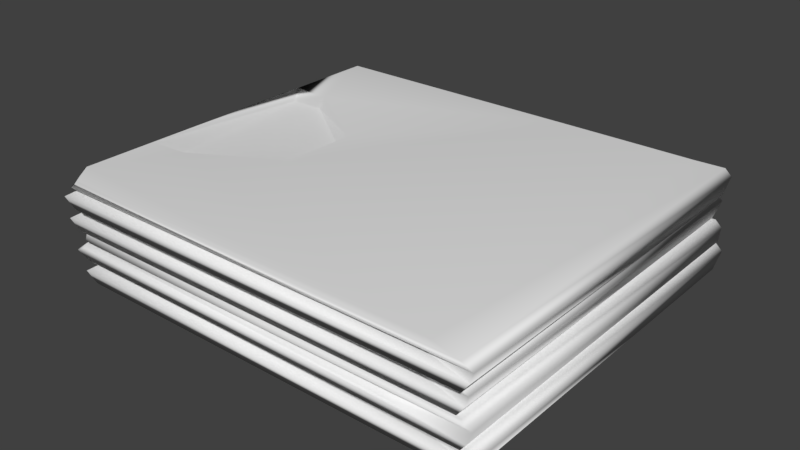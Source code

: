# Source: baju.blend  (saved by Blender 2.78.0; exported with 4.5.12 LTS)
import bpy
from mathutils import Matrix  # noqa: F401  (used for matrix-valued properties, if any)

bpy.ops.wm.read_factory_settings(use_empty=True)
scene = bpy.context.scene
scene.name = 'Scene'

# ---- collections
col_collection_1 = bpy.data.collections.new('Collection 1'); scene.collection.children.link(col_collection_1)

# ---- materials (node trees are filled in below, after node groups)
mat_untitled_009 = bpy.data.materials.new('Untitled.009')
mat_untitled_009.alpha_threshold = 0.0
mat_untitled_009.use_transparent_shadow = False
mat_untitled_009.roughness = 0.5
mat_untitled_009.specular_intensity = 0.0
mat_untitled_010 = bpy.data.materials.new('Untitled.010')
mat_untitled_010.alpha_threshold = 0.0
mat_untitled_010.use_transparent_shadow = False
mat_untitled_010.roughness = 0.5
mat_untitled_010.specular_intensity = 0.0
mat_untitled_011 = bpy.data.materials.new('Untitled.011')
mat_untitled_011.alpha_threshold = 0.0
mat_untitled_011.use_transparent_shadow = False
mat_untitled_011.roughness = 0.5
mat_untitled_011.specular_intensity = 0.0
mat_untitled_006 = bpy.data.materials.new('Untitled.006')
mat_untitled_006.alpha_threshold = 0.0
mat_untitled_006.use_transparent_shadow = False
mat_untitled_006.roughness = 0.5
mat_untitled_006.specular_intensity = 0.0
mat_untitled_007 = bpy.data.materials.new('Untitled.007')
mat_untitled_007.alpha_threshold = 0.0
mat_untitled_007.use_transparent_shadow = False
mat_untitled_007.roughness = 0.5
mat_untitled_007.specular_intensity = 0.0
mat_untitled_008 = bpy.data.materials.new('Untitled.008')
mat_untitled_008.alpha_threshold = 0.0
mat_untitled_008.use_transparent_shadow = False
mat_untitled_008.roughness = 0.5
mat_untitled_008.specular_intensity = 0.0
mat_untitled_003 = bpy.data.materials.new('Untitled.003')
mat_untitled_003.alpha_threshold = 0.0
mat_untitled_003.use_transparent_shadow = False
mat_untitled_003.roughness = 0.5
mat_untitled_003.specular_intensity = 0.0
mat_untitled_004 = bpy.data.materials.new('Untitled.004')
mat_untitled_004.alpha_threshold = 0.0
mat_untitled_004.use_transparent_shadow = False
mat_untitled_004.roughness = 0.5
mat_untitled_004.specular_intensity = 0.0
mat_untitled_005 = bpy.data.materials.new('Untitled.005')
mat_untitled_005.alpha_threshold = 0.0
mat_untitled_005.use_transparent_shadow = False
mat_untitled_005.roughness = 0.5
mat_untitled_005.specular_intensity = 0.0
mat_untitled = bpy.data.materials.new('Untitled')
mat_untitled.alpha_threshold = 0.0
mat_untitled.use_transparent_shadow = False
mat_untitled.roughness = 0.5
mat_untitled.specular_intensity = 0.0
mat_untitled_001 = bpy.data.materials.new('Untitled.001')
mat_untitled_001.alpha_threshold = 0.0
mat_untitled_001.use_transparent_shadow = False
mat_untitled_001.roughness = 0.5
mat_untitled_001.specular_intensity = 0.0
mat_untitled_002 = bpy.data.materials.new('Untitled.002')
mat_untitled_002.alpha_threshold = 0.0
mat_untitled_002.use_transparent_shadow = False
mat_untitled_002.roughness = 0.5
mat_untitled_002.specular_intensity = 0.0

# ---- material node trees

# ---- world
world_world = bpy.data.worlds.new('World'); scene.world = world_world
world_world.color = (0.05088, 0.05088, 0.05088)
world_world.use_sun_shadow = False
world_world.sun_shadow_jitter_overblur = 0.0
world_world.cycles.sampling_method = 'MANUAL'

# ---- meshes
me_cube_001 = bpy.data.meshes.new('Cube.001')
me_cube_001.from_pydata([(-0.9649, -0.9995, -0.9999), (-0.996, 0.9996, -1.0), (1.001, 1.019, -0.9975), (1.0, -1.006, -0.9987), (-0.9196, -1.002, 0.9951), (0.7305, -0.9438, -0.004919), (0.7016, 0.9254, 2.888e-11), (-1.005, -0.9784, 0.1273), (-1.0, 0.5, 1.0), (1.036, -1.011, -0.3049), (-1.018, -1.009, -0.3407), (-1.0, -0.4932, 1.0), (1.033, 1.014, 0.4538), (0.8724, 0.9853, 1.0), (-1.009, -0.8783, 0.9945), (-1.001, 1.011, 0.7379), (1.002, 1.014, 0.8731), (0.1393, 0.9974, 0.6451), (-0.9958, -0.9723, -0.1254), (-0.4033, 0.1614, 1.0), (-1.014, 1.02, -0.5662), (-1.005, -0.8741, -1.0), (-0.4169, -0.2263, 1.0), (-0.8177, -0.4832, 0.9994), (-1.004, 0.96, -0.1267), (0.7032, 0.9988, -0.2411), (-1.02, 1.012, 0.3929), (0.7274, 0.9989, 0.2398), (0.2414, 0.9852, 0.9997), (0.5951, 1.006, 0.733), (1.009, -1.024, 0.8243), (-0.9895, -0.995, -0.875), (-0.9997, 0.9608, 0.1256), (-0.8148, 0.4822, 0.9995), (0.875, -0.9999, 1.0), (-0.995, 0.9787, 1.0), (1.041, -0.9961, 0.1925), (-0.9662, 0.4313, 0.3992), (-0.8985, -0.4496, 0.3992), (-0.4313, 0.1235, 0.3992), (-0.4805, -0.2232, 0.3991), (-0.7514, -0.3958, 0.3992), (-0.8034, 0.4358, 0.3989)], [], [(27, 6, 32), (29, 12, 17), (28, 19, 22), (26, 7, 14), (12, 27, 26), (17, 26, 15), (28, 15, 35), (34, 14, 4), (10, 31, 0), (32, 6, 7), (7, 5, 36), (11, 38, 37), (15, 26, 14), (29, 17, 28), (20, 21, 10), (10, 3, 9), (35, 8, 33), (28, 35, 33), (7, 36, 30), (23, 38, 11), (6, 25, 24), (27, 12, 25), (21, 31, 10), (14, 7, 4), (8, 14, 11), (35, 14, 8), (25, 20, 24), (30, 12, 16), (5, 9, 36), (21, 3, 0), (16, 34, 30), (16, 13, 34), (40, 38, 41), (39, 42, 38), (14, 34, 23, 11), (41, 23, 22, 40), (34, 22, 23), (25, 12, 2), (22, 39, 40), (37, 42, 33, 8), (7, 6, 5), (28, 17, 15), (36, 9, 2), (21, 20, 1), (10, 0, 3), (26, 32, 7), (19, 42, 39), (25, 2, 20), (18, 10, 9), (8, 11, 37), (16, 12, 29), (4, 7, 30), (24, 20, 10), (20, 2, 1), (9, 3, 2), (12, 30, 36), (19, 33, 42), (13, 28, 22), (6, 24, 18), (6, 27, 25), (5, 18, 9), (21, 2, 3), (1, 2, 21), (22, 19, 39), (19, 28, 33), (23, 41, 38), (18, 24, 10), (5, 6, 18), (35, 15, 14), (26, 27, 32), (17, 12, 26), (28, 13, 29), (13, 16, 29), (12, 36, 2), (34, 4, 30), (34, 13, 22), (40, 39, 38), (38, 42, 37)])
me_cube_001.polygons.foreach_set('use_smooth', [True] * 78)
me_cube_001.polygons.foreach_set('material_index', [2, 2, 2, 2, 2, 2, 2, 2, 2, 2, 2, 1, 2, 2, 2, 2, 2, 2, 2, 1, 2, 2, 2, 2, 1, 2, 2, 2, 2, 2, 2, 2, 2, 2, 2, 1, 2, 2, 1, 1, 2, 2, 2, 2, 2, 1, 1, 2, 2, 1, 2, 2, 2, 2, 2, 2, 1, 2, 2, 2, 2, 2, 2, 1, 2, 1, 2, 2, 2, 2, 2, 2, 2, 2, 2, 2, 2, 2])
_uv = me_cube_001.uv_layers.new(name='UVMap')
_uv.uv.foreach_set('vector', [0.1999, 0.283, 0.1667, 0.2521, 0.2083, 0.001205, 0.293, 0.2723, 0.2484, 0.3396, 0.2808, 0.1942, 0.6667, 0.2376, 0.8076, 0.1084, 0.8684, 0.1033, 0.2604, 0.7372, 0.1899, 0.6861, 0.3321, 0.7008, 0.2484, 0.3396, 0.1999, 0.283, 0.2494, 0.000533, 0.2808, 0.1942, 0.2494, 0.000533, 0.2842, 0.002325, 0.3165, 0.2044, 0.2842, 0.002325, 0.3333, 0.003744, 1.0, 0.3227, 0.9792, 0.01016, 1.0, 0.02189, 0.4191, 0.3433, 0.3542, 0.3424, 0.3333, 0.3401, 0.661, 0.6769, 0.9887, 0.6836, 0.661, 0.9973, 0.5223, 0.3395, 0.5, 0.08777, 0.527, 0.007241, 0.7726, 0.509, 0.6724, 0.4984, 0.6724, 0.3549, 0.2841, 1.015, 0.2378, 1.007, 0.3026, 0.9264, 0.293, 0.2723, 0.2808, 0.1942, 0.3165, 0.2044, 0.07259, 1.016, 6.585e-05, 0.7007, 0.08786, 0.6784, 0.4191, 0.3433, 0.3336, 0.006787, 0.4305, 0.01106, 0.6681, 0.01054, 0.75, 0.01016, 0.755, 0.0403, 0.6667, 0.2376, 0.6681, 0.01054, 0.755, 0.0403, 0.5223, 0.3395, 0.527, 0.007241, 0.6401, 0.005432, 0.1875, 0.6774, 0.1812, 0.7774, 0.1667, 0.6768, 0.1667, 0.2521, 0.1318, 0.2843, 0.1457, 0.003475, 0.1999, 0.283, 0.2484, 0.3396, 0.1318, 0.2843, 6.585e-05, 0.7007, 0.02083, 0.6784, 0.08786, 0.6784, 0.3321, 0.7008, 0.1899, 0.6861, 0.3323, 0.6798, 0.3333, 0.8362, 0.3321, 0.7008, 0.3333, 0.7644, 0.3333, 1.012, 0.3026, 0.9264, 0.3333, 0.9299, 0.1318, 0.2843, 0.07261, 1.137e-05, 0.1457, 0.003475, 0.3348, 0.6503, 0.6717, 0.5927, 0.6709, 0.6598, 0.5, 0.08777, 0.4305, 0.01106, 0.527, 0.007241, 2e-06, 0.656, 0.3333, 0.6768, -2.835e-06, 0.6768, 0.6663, 0.3435, 1.0, 0.3227, 1.0, 0.3435, 0.6663, 0.3435, 0.6667, 0.3221, 1.0, 0.3227, 0.6835, 0.6182, 0.7504, 0.6569, 0.7262, 0.5531, 0.6738, 0.5646, 0.7356, 0.47, 0.7504, 0.6569, 0.9792, 0.01016, 1.0, 0.3227, 0.9122, 0.03967, 0.9167, 0.01016, 0.8978, 0.4819, 0.8978, 0.582, 0.8568, 0.5821, 0.862, 0.4819, 1.0, 0.3227, 0.8684, 0.1033, 0.9122, 0.03967, 0.1318, 0.2843, 0.2484, 0.3396, 0.0005621, 0.3367, 0.9561, 0.5957, 0.8559, 0.6502, 0.8559, 0.5966, 0.1488, 0.6773, 0.1667, 0.6768, 0.1667, 0.777, 0.1458, 0.7776, 0.661, 0.9973, 0.9887, 0.6836, 0.9887, 0.9927, 0.3165, 0.2044, 0.2808, 0.1942, 0.2842, 0.002325, 0.3368, 0.5409, 0.3339, 0.4344, 0.6698, 0.3441, 6.585e-05, 0.7007, 0.07259, 1.016, 2e-06, 1.013, 0.4191, 0.3433, 0.3333, 0.3401, 0.3336, 0.006787, 0.4766, 0.1252, 0.0625, 0.0, 0.9062, 0.0, 0.8653, 0.3435, 0.8979, 0.4437, 0.8618, 0.4436, 0.1318, 0.2843, 0.0005621, 0.3367, 0.07261, 1.137e-05, 0.4643, 0.3359, 0.4191, 0.3433, 0.4305, 0.01106, 0.7726, 0.3435, 0.7726, 0.509, 0.6724, 0.3549, 0.3163, 0.3376, 0.2484, 0.3396, 0.293, 0.2723, 0.6657, 0.3286, 0.5223, 0.3395, 0.6401, 0.005432, 0.1457, 1.006, 0.07259, 1.016, 0.08786, 0.6784, 0.07261, 1.137e-05, 0.0005621, 0.3367, 8.87e-09, 0.003576, 0.3339, 0.4344, 0.3364, 0.3438, 0.6698, 0.3441, 0.6717, 0.5927, 0.3348, 0.6503, 0.3368, 0.5409, 0.8653, 0.3435, 0.8978, 0.3435, 0.8979, 0.4437, 0.6667, 0.3221, 0.6667, 0.2376, 0.7755, 0.2657, 0.3333, 0.6836, 0.661, 0.6777, 0.661, 0.9963, 0.1667, 0.2521, 0.1999, 0.283, 0.1318, 0.2843, 0.5, 0.08777, 0.4643, 0.3359, 0.4305, 0.01106, 2e-06, 0.656, 0.3333, 0.3435, 0.3333, 0.6768, 0.0002112, 0.3436, 0.3333, 0.3435, 2e-06, 0.656, 0.9561, 0.5957, 0.9561, 0.6553, 0.8559, 0.6502, 0.8076, 0.1084, 0.6667, 0.2376, 0.755, 0.0403, 0.8559, 0.4559, 0.9561, 0.4438, 0.9561, 0.4618, 0.1353, 0.6836, 0.1457, 1.006, 0.08786, 0.6784, 0.3333, 0.9927, 0.3333, 0.6836, 0.661, 0.9963, 0.3333, 1.012, 0.2841, 1.015, 0.3026, 0.9264, 0.2494, 0.000533, 0.1999, 0.283, 0.2083, 0.001205, 0.2808, 0.1942, 0.2484, 0.3396, 0.2494, 0.000533, 0.3165, 0.2044, 0.3333, 0.3153, 0.293, 0.2723, 0.3333, 0.3153, 0.3163, 0.3376, 0.293, 0.2723, 0.6717, 0.5927, 0.3368, 0.5409, 0.6698, 0.3441, 0.6667, 0.02763, 0.6657, 0.3286, 0.6401, 0.005432, 1.0, 0.3227, 0.6667, 0.3221, 0.7755, 0.2657, 0.6835, 0.6182, 0.6738, 0.5646, 0.7504, 0.6569, 0.7504, 0.6569, 0.7356, 0.47, 0.762, 0.5123])
me_cube_001.materials.append(mat_untitled_009)
me_cube_001.materials.append(mat_untitled_010)
me_cube_001.materials.append(mat_untitled_011)
me_cube_001.use_remesh_preserve_volume = False
me_cube_001.use_remesh_preserve_attributes = False
me_cube_001.use_mirror_vertex_groups = False
me_cube_001.update()
me_cube_001_1 = bpy.data.meshes.new('Cube_001')
me_cube_001_1.from_pydata([(-0.9649, -0.9995, -0.9999), (-0.996, 0.9996, -1.0), (1.0, 1.0, -1.0), (1.0, -1.006, -0.9987), (-0.9141, -0.9995, 1.0), (0.7305, -0.9438, -0.004919), (0.9656, 0.9192, -4.448e-11), (0.4929, 0.9195, 1.051e-05), (-0.375, -0.125, 1.0), (-0.964, -1.001, 0.3004), (-1.0, 0.5, 1.0), (1.029, -1.017, -0.4543), (-0.9902, -0.9995, -0.3095), (-1.0, -0.4932, 1.0), (1.033, 1.014, 0.4538), (-0.9536, -0.998, 0.8165), (0.8724, 0.9853, 1.0), (1.024, 1.018, -0.546), (-1.021, -1.009, -0.526), (-1.009, -0.8783, 0.9945), (-1.001, 1.011, 0.7379), (1.002, 1.014, 0.8731), (0.1393, 0.9974, 0.6451), (-0.9958, -0.9723, -0.1254), (-0.4033, 0.1614, 1.0), (-1.014, 1.02, -0.5662), (1.026, -1.019, 0.5), (-1.005, -0.8741, -1.0), (-0.5021, -0.2902, 1.0), (-0.75, -0.434, 1.0), (-1.004, 0.96, -0.1267), (0.7032, 0.9988, -0.2411), (-0.7499, 0.4411, 1.0), (-1.02, 1.012, 0.3929), (0.7274, 0.9989, 0.2398), (0.2414, 0.9852, 0.9997), (0.5951, 1.006, 0.733), (1.007, -1.015, 0.8658), (0.6305, -0.9995, -0.2468), (-0.9895, -0.995, -0.875), (-1.008, -0.9579, 0.1256), (-0.9997, 0.9608, 0.1256), (-0.8751, 0.4974, 1.0), (-0.8755, -0.5002, 1.0), (0.875, -0.9999, 1.0), (-0.995, 0.9787, 1.0), (1.041, -0.9961, 0.1925), (-0.9662, 0.4313, 0.3992), (-0.8985, -0.4496, 0.3992), (-0.4313, 0.1235, 0.3992), (-0.4805, -0.2232, 0.3991), (-0.7514, -0.3958, 0.3992), (-0.8034, 0.4358, 0.3989)], [], [(34, 7, 41), (36, 14, 22), (19, 44, 43, 13), (35, 24, 8), (33, 40, 19), (14, 34, 33), (22, 33, 20), (35, 20, 45), (38, 11, 46), (44, 19, 4), (18, 39, 0), (41, 6, 40), (13, 48, 47), (20, 33, 19), (36, 22, 35), (25, 27, 18), (18, 3, 11), (45, 10, 42), (35, 45, 42), (9, 46, 26), (43, 48, 13), (7, 31, 30), (34, 14, 31), (27, 39, 18), (19, 9, 15), (4, 19, 15), (10, 19, 13), (45, 19, 10), (31, 25, 30), (41, 7, 6), (37, 14, 21), (5, 38, 46), (15, 37, 4), (27, 3, 0), (21, 44, 37), (21, 16, 44), (50, 48, 51), (49, 52, 48), (1, 17, 2), (32, 42, 52), (51, 29, 28, 50), (44, 28, 29), (31, 14, 17), (8, 49, 50), (5, 46, 9, 40), (40, 6, 5), (35, 22, 20), (46, 11, 17), (44, 8, 28), (27, 25, 1), (18, 0, 3), (33, 41, 40), (11, 38, 23, 12), (24, 52, 49), (31, 17, 25), (26, 37, 15, 9), (10, 13, 47), (32, 35, 42), (21, 14, 36), (17, 3, 2), (37, 26, 14), (47, 52, 42, 10), (30, 25, 18), (25, 17, 1), (11, 3, 17), (12, 18, 11), (14, 26, 46), (44, 29, 43), (48, 43, 29, 51), (24, 32, 52), (16, 35, 8), (6, 30, 23), (7, 34, 31), (5, 23, 38), (27, 2, 3), (1, 2, 27), (28, 8, 50), (8, 24, 49), (24, 35, 32), (23, 18, 12), (23, 30, 18), (5, 6, 23), (9, 19, 40), (45, 20, 19), (6, 7, 30), (33, 34, 41), (22, 14, 33), (35, 16, 36), (16, 21, 36), (14, 46, 17), (44, 4, 37), (44, 16, 8), (50, 49, 48), (48, 52, 47)])
me_cube_001_1.polygons.foreach_set('use_smooth', [True] * 94)
me_cube_001_1.polygons.foreach_set('material_index', [2, 2, 2, 2, 2, 2, 2, 2, 2, 2, 2, 2, 1, 2, 2, 2, 2, 2, 2, 2, 1, 2, 2, 2, 2, 2, 1, 2, 2, 2, 2, 2, 2, 2, 2, 2, 2, 2, 2, 1, 1, 2, 2, 1, 2, 2, 2, 2, 2, 2, 2, 1, 2, 1, 2, 2, 1, 2, 2, 2, 2, 1, 2, 2, 2, 2, 2, 2, 1, 1, 2, 2, 2, 2, 2, 2, 1, 1, 2, 2, 2, 2, 2, 2, 2, 2, 2, 2, 2, 2, 2, 2, 2, 2])
_uv = me_cube_001_1.uv_layers.new(name='UVMap')
_uv.uv.foreach_set('vector', [0.1999, 0.283, 0.1667, 0.2521, 0.2083, 0.001205, 0.293, 0.2723, 0.2484, 0.3396, 0.2808, 0.1942, 0.9792, 0.01016, 1.0, 0.3227, 0.9167, 0.031, 0.9167, 0.01016, 0.6667, 0.2376, 0.8076, 0.1084, 0.8542, 0.1143, 0.2604, 0.7372, 0.1885, 0.6864, 0.3321, 0.7008, 0.2484, 0.3396, 0.1999, 0.283, 0.2494, 0.000533, 0.2808, 0.1942, 0.2494, 0.000533, 0.2842, 0.002325, 0.3165, 0.2044, 0.2842, 0.002325, 0.3333, 0.003744, 0.4684, 0.06557, 0.4243, 0.002134, 0.527, 0.007241, 1.0, 0.3227, 0.9792, 0.01016, 1.0, 0.02189, 0.385, 0.3433, 0.3542, 0.3424, 0.3333, 0.3401, 0.661, 0.6769, 0.9887, 0.6836, 0.661, 0.9973, 0.7726, 0.509, 0.6724, 0.4984, 0.6724, 0.3549, 0.2841, 1.015, 0.2378, 1.007, 0.3026, 0.9264, 0.293, 0.2723, 0.2808, 0.1942, 0.3165, 0.2044, 0.07259, 1.016, 6.585e-05, 0.7007, 0.06496, 0.6832, 0.385, 0.3433, 0.3336, 0.006787, 0.4243, 0.002134, 0.6681, 0.01054, 0.75, 0.01016, 0.7506, 0.031, 0.6667, 0.2376, 0.6681, 0.01054, 0.7506, 0.031, 0.5578, 0.3326, 0.527, 0.007241, 0.5833, 0.002518, 0.1875, 0.6774, 0.1812, 0.7774, 0.1667, 0.6768, 0.1667, 0.2521, 0.1318, 0.2843, 0.1457, 0.003475, 0.1999, 0.283, 0.2484, 0.3396, 0.1318, 0.2843, 6.585e-05, 0.7007, 0.02083, 0.6784, 0.06496, 0.6832, 0.3321, 0.7008, 0.2242, 0.6788, 0.3009, 0.6775, 0.3333, 0.6799, 0.3321, 0.7008, 0.3009, 0.6775, 0.3333, 0.8362, 0.3321, 0.7008, 0.3333, 0.7644, 0.3333, 1.012, 0.3026, 0.9264, 0.3333, 0.9299, 0.1318, 0.2843, 0.07261, 1.137e-05, 0.1457, 0.003475, 0.7726, 0.3437, 0.7934, 0.3644, 0.7934, 0.6711, 0.335, 0.6576, 0.6717, 0.5927, 0.6709, 0.6598, 0.5, 0.08777, 0.4684, 0.06557, 0.527, 0.007241, 0.6378, 0.3354, 0.6474, 0.005806, 0.6667, 0.3284, 2e-06, 0.656, 0.3333, 0.6768, -2.835e-06, 0.6768, 0.6663, 0.3435, 1.0, 0.3227, 1.0, 0.3435, 0.6663, 0.3435, 0.6667, 0.3221, 1.0, 0.3227, 0.6835, 0.6182, 0.7504, 0.6569, 0.7262, 0.5531, 0.6738, 0.5646, 0.7356, 0.47, 0.7504, 0.6569, 8.87e-09, 0.003576, 0.07566, 0.3406, 0.0, 0.3367, 0.9979, 0.5612, 0.9979, 0.5821, 0.8978, 0.5707, 0.8978, 0.4819, 0.8978, 0.582, 0.8568, 0.5821, 0.862, 0.4819, 1.0, 0.3227, 0.8822, 0.09262, 0.906, 0.05183, 0.1318, 0.2843, 0.2484, 0.3396, 0.07566, 0.3406, 0.9561, 0.6097, 0.8559, 0.6502, 0.8559, 0.5966, 0.5, 0.08777, 0.527, 0.007241, 0.5578, 0.3326, 0.5208, 0.3398, 0.661, 0.9973, 0.9887, 0.6836, 0.9887, 0.9927, 0.3165, 0.2044, 0.2808, 0.1942, 0.2842, 0.002325, 0.3368, 0.5409, 0.3339, 0.4344, 0.6721, 0.4192, 1.0, 0.3227, 0.8542, 0.1143, 0.8822, 0.09262, 6.585e-05, 0.7007, 0.07259, 1.016, 2e-06, 1.013, 0.385, 0.3433, 0.3333, 0.3401, 0.3336, 0.006787, 0.4766, 0.1252, 0.0625, 0.0, 0.9062, 0.0, 0.4243, 0.002134, 0.4684, 0.06557, 0.4643, 0.3359, 0.4256, 0.3433, 0.8653, 0.3435, 0.8979, 0.4437, 0.8618, 0.4436, 0.1318, 0.2843, 0.07566, 0.3406, 0.07261, 1.137e-05, 0.5833, 0.002518, 0.6474, 0.005806, 0.6378, 0.3354, 0.5578, 0.3326, 0.7726, 0.3435, 0.7726, 0.509, 0.6724, 0.3549, 0.7606, 0.05183, 0.6667, 0.2376, 0.7506, 0.031, 0.3163, 0.3376, 0.2484, 0.3396, 0.293, 0.2723, 0.6721, 0.4192, 0.3364, 0.3438, 0.6698, 0.3435, 0.335, 0.6576, 0.3333, 0.5935, 0.6717, 0.5927, 0.1488, 0.6773, 0.1667, 0.6768, 0.1667, 0.777, 0.1458, 0.7776, 0.1457, 1.006, 0.07259, 1.016, 0.06496, 0.6832, 0.07261, 1.137e-05, 0.07566, 0.3406, 8.87e-09, 0.003576, 0.3339, 0.4344, 0.3364, 0.3438, 0.6721, 0.4192, 0.4256, 0.3433, 0.385, 0.3433, 0.4243, 0.002134, 0.6717, 0.5927, 0.3333, 0.5935, 0.3368, 0.5409, 1.0, 0.3227, 0.906, 0.05183, 0.9167, 0.031, 0.9561, 0.4618, 0.8559, 0.4646, 0.8559, 0.4437, 0.9561, 0.4438, 0.8653, 0.3435, 0.8978, 0.3435, 0.8979, 0.4437, 0.6667, 0.3221, 0.6667, 0.2376, 0.7755, 0.2657, 0.3333, 0.6836, 0.661, 0.6777, 0.661, 0.9963, 0.1667, 0.2521, 0.1999, 0.283, 0.1318, 0.2843, 0.5, 0.08777, 0.4643, 0.3359, 0.4684, 0.06557, 2e-06, 0.656, 0.3333, 0.3435, 0.3333, 0.6768, 0.0002112, 0.3436, 0.3333, 0.3435, 2e-06, 0.656, 0.9561, 0.5822, 0.9561, 0.6097, 0.8559, 0.5966, 0.9561, 0.6097, 0.9561, 0.6553, 0.8559, 0.6502, 0.8076, 0.1084, 0.6667, 0.2376, 0.7606, 0.05183, 0.1353, 0.6836, 0.06496, 0.6832, 0.09224, 0.6775, 0.1353, 0.6836, 0.1457, 1.006, 0.06496, 0.6832, 0.3333, 0.9927, 0.3333, 0.6836, 0.661, 0.9963, 0.2242, 0.6788, 0.3321, 0.7008, 0.1885, 0.6864, 0.3333, 1.012, 0.2841, 1.015, 0.3026, 0.9264, 0.7934, 0.6711, 0.7934, 0.3644, 0.8142, 0.3437, 0.2494, 0.000533, 0.1999, 0.283, 0.2083, 0.001205, 0.2808, 0.1942, 0.2484, 0.3396, 0.2494, 0.000533, 0.3165, 0.2044, 0.3333, 0.3153, 0.293, 0.2723, 0.3333, 0.3153, 0.3163, 0.3376, 0.293, 0.2723, 0.6717, 0.5927, 0.3368, 0.5409, 0.6721, 0.4192, 0.6667, 0.02763, 0.6667, 0.3284, 0.6474, 0.005806, 1.0, 0.3227, 0.6667, 0.3221, 0.7755, 0.2657, 0.6835, 0.6182, 0.6738, 0.5646, 0.7504, 0.6569, 0.7504, 0.6569, 0.7356, 0.47, 0.762, 0.5123])
me_cube_001_1.materials.append(mat_untitled_006)
me_cube_001_1.materials.append(mat_untitled_007)
me_cube_001_1.materials.append(mat_untitled_008)
me_cube_001_1.use_remesh_preserve_volume = False
me_cube_001_1.use_remesh_preserve_attributes = False
me_cube_001_1.use_mirror_vertex_groups = False
me_cube_001_1.update()
me_cube_002 = bpy.data.meshes.new('Cube_002')
me_cube_002.from_pydata([(-0.9649, -0.9995, -0.9999), (-0.996, 0.9996, -1.0), (1.001, 1.019, -0.9975), (1.0, -1.006, -0.9987), (-0.9196, -1.002, 0.9951), (0.7305, -0.9438, -0.004919), (0.7016, 0.9254, 2.888e-11), (-1.005, -0.9784, 0.1273), (-1.0, 0.5, 1.0), (1.036, -1.011, -0.3049), (-1.018, -1.009, -0.3407), (-1.01, -0.7412, 0.9983), (0.8724, 0.9853, 1.0), (-1.024, 1.011, 0.5868), (1.002, 1.014, 0.8731), (0.2431, 1.002, 0.6597), (-0.9958, -0.9723, -0.1254), (-0.4033, 0.1614, 1.0), (-1.014, 1.02, -0.5662), (-1.005, -0.8741, -1.0), (-0.4169, -0.2263, 1.0), (-0.8177, -0.4832, 0.9994), (-1.004, 0.96, -0.1267), (0.7032, 0.9988, -0.2411), (1.036, 1.013, 0.3141), (0.2414, 0.9852, 0.9997), (1.009, -1.024, 0.8243), (-0.9895, -0.995, -0.875), (-0.9997, 0.9608, 0.1256), (-0.8148, 0.4822, 0.9995), (0.875, -0.9999, 1.0), (-0.995, 0.9787, 1.0), (1.041, -0.9961, 0.1925), (-0.9662, 0.4313, 0.3992), (-0.4313, 0.1235, 0.3992), (-0.4805, -0.2232, 0.3991), (-0.846, -0.4452, 0.399), (-0.8034, 0.4358, 0.3989)], [], [(24, 6, 28), (21, 11, 30), (25, 17, 20), (13, 7, 11), (25, 13, 31), (30, 11, 4), (10, 27, 0), (28, 6, 7), (7, 5, 32), (11, 36, 33), (18, 19, 10), (10, 3, 9), (31, 8, 29), (25, 31, 29), (7, 32, 26), (21, 36, 11), (6, 23, 22), (19, 27, 10), (11, 7, 4), (31, 11, 8), (23, 18, 22), (26, 24, 14), (5, 9, 32), (19, 3, 0), (14, 30, 26), (14, 12, 30), (34, 37, 36), (36, 21, 20, 35), (30, 20, 21), (23, 24, 2), (20, 34, 35), (33, 37, 29, 8), (7, 6, 5), (25, 15, 13), (32, 9, 2), (19, 18, 1), (10, 0, 3), (13, 28, 7), (17, 37, 34), (23, 2, 18), (16, 10, 9), (8, 11, 33), (14, 24, 15), (4, 7, 26), (22, 18, 10), (18, 2, 1), (9, 3, 2), (24, 26, 32), (17, 29, 37), (12, 25, 20), (6, 22, 16), (6, 24, 23), (5, 16, 9), (19, 2, 3), (1, 2, 19), (20, 17, 34), (17, 25, 29), (16, 22, 10), (5, 6, 16), (31, 13, 11), (13, 24, 28), (15, 24, 13), (25, 12, 15), (12, 14, 15), (24, 32, 2), (30, 4, 26), (30, 12, 20), (35, 34, 36), (36, 37, 33)])
me_cube_002.polygons.foreach_set('use_smooth', [True] * 69)
me_cube_002.polygons.foreach_set('material_index', [2, 2, 2, 2, 2, 2, 2, 2, 2, 1, 2, 2, 2, 2, 2, 1, 2, 2, 2, 2, 2, 2, 2, 2, 2, 2, 2, 1, 2, 2, 1, 1, 2, 2, 2, 2, 2, 1, 1, 2, 2, 1, 2, 2, 2, 2, 2, 2, 1, 2, 2, 2, 2, 2, 2, 1, 2, 2, 2, 2, 2, 2, 2, 2, 2, 2, 2, 2, 2])
_uv = me_cube_002.uv_layers.new(name='UVMap')
_uv.uv.foreach_set('vector', [0.2384, 0.3279, 0.1667, 0.2521, 0.2083, 0.001205, 0.9122, 0.03967, 0.9569, 0.01016, 1.0, 0.3227, 0.6667, 0.2376, 0.8076, 0.1084, 0.8684, 0.1033, 0.2604, 0.7372, 0.1899, 0.6861, 0.3325, 0.7234, 0.3165, 0.2044, 0.2689, 0.001536, 0.3333, 0.003744, 1.0, 0.3227, 0.9569, 0.01016, 1.0, 0.02189, 0.4191, 0.3433, 0.3542, 0.3424, 0.3333, 0.3401, 0.661, 0.6769, 0.9887, 0.6836, 0.661, 0.9973, 0.5223, 0.3395, 0.5, 0.08777, 0.527, 0.007241, 0.7726, 0.509, 0.6724, 0.4984, 0.6724, 0.3549, 0.07259, 1.016, 6.585e-05, 0.7007, 0.08786, 0.6784, 0.4191, 0.3433, 0.3336, 0.006787, 0.4305, 0.01106, 0.6681, 0.01054, 0.75, 0.01016, 0.755, 0.0403, 0.6667, 0.2376, 0.6681, 0.01054, 0.755, 0.0403, 0.5223, 0.3395, 0.527, 0.007241, 0.6401, 0.005432, 0.1875, 0.6774, 0.1812, 0.7774, 0.1667, 0.6768, 0.1667, 0.2521, 0.1318, 0.2843, 0.1457, 0.003475, 6.585e-05, 0.7007, 0.02083, 0.6784, 0.08786, 0.6784, 0.3325, 0.7234, 0.1899, 0.6861, 0.3323, 0.6798, 0.3333, 1.012, 0.3026, 0.9264, 0.3333, 0.9299, 0.1318, 0.2843, 0.07261, 1.137e-05, 0.1457, 0.003475, 0.3348, 0.6503, 0.6717, 0.5927, 0.6709, 0.6598, 0.5, 0.08777, 0.4305, 0.01106, 0.527, 0.007241, 2e-06, 0.656, 0.3333, 0.6768, -2.835e-06, 0.6768, 0.6663, 0.3435, 1.0, 0.3227, 1.0, 0.3435, 0.6663, 0.3435, 0.6667, 0.3221, 1.0, 0.3227, 0.6738, 0.5646, 0.7356, 0.47, 0.7425, 0.6233, 0.8978, 0.4819, 0.8978, 0.582, 0.8568, 0.5821, 0.862, 0.4819, 1.0, 0.3227, 0.8684, 0.1033, 0.9122, 0.03967, 0.1318, 0.2843, 0.2384, 0.3279, 0.0005621, 0.3367, 0.9561, 0.5957, 0.8559, 0.6502, 0.8559, 0.5966, 0.1488, 0.6773, 0.1667, 0.6768, 0.1667, 0.777, 0.1458, 0.7776, 0.661, 0.9973, 0.9887, 0.6836, 0.9887, 0.9927, 0.3165, 0.2044, 0.2836, 0.2118, 0.2689, 0.001536, 0.3368, 0.5409, 0.3339, 0.4344, 0.6698, 0.3441, 6.585e-05, 0.7007, 0.07259, 1.016, 2e-06, 1.013, 0.4191, 0.3433, 0.3333, 0.3401, 0.3336, 0.006787, 0.4766, 0.1252, 0.0625, 0.0, 0.9062, 0.0, 0.8653, 0.3435, 0.8979, 0.4437, 0.8618, 0.4436, 0.1318, 0.2843, 0.0005621, 0.3367, 0.07261, 1.137e-05, 0.4643, 0.3359, 0.4191, 0.3433, 0.4305, 0.01106, 0.7726, 0.3435, 0.7726, 0.509, 0.6724, 0.3549, 0.3163, 0.3376, 0.2384, 0.3279, 0.2836, 0.2118, 0.6657, 0.3286, 0.5223, 0.3395, 0.6401, 0.005432, 0.1457, 1.006, 0.07259, 1.016, 0.08786, 0.6784, 0.07261, 1.137e-05, 0.0005621, 0.3367, 8.87e-09, 0.003576, 0.3339, 0.4344, 0.3364, 0.3438, 0.6698, 0.3441, 0.6717, 0.5927, 0.3348, 0.6503, 0.3368, 0.5409, 0.8653, 0.3435, 0.8978, 0.3435, 0.8979, 0.4437, 0.6667, 0.3221, 0.6667, 0.2376, 0.7755, 0.2657, 0.3333, 0.6836, 0.661, 0.6777, 0.661, 0.9963, 0.1667, 0.2521, 0.2384, 0.3279, 0.1318, 0.2843, 0.5, 0.08777, 0.4643, 0.3359, 0.4305, 0.01106, 2e-06, 0.656, 0.3333, 0.3435, 0.3333, 0.6768, 0.0002112, 0.3436, 0.3333, 0.3435, 2e-06, 0.656, 0.9561, 0.5957, 0.9561, 0.6553, 0.8559, 0.6502, 0.8076, 0.1084, 0.6667, 0.2376, 0.755, 0.0403, 0.1353, 0.6836, 0.1457, 1.006, 0.08786, 0.6784, 0.3333, 0.9927, 0.3333, 0.6836, 0.661, 0.9963, 0.3333, 1.012, 0.2637, 1.011, 0.3026, 0.9264, 0.2689, 0.001536, 0.2384, 0.3279, 0.2083, 0.001205, 0.2836, 0.2118, 0.2384, 0.3279, 0.2689, 0.001536, 0.3165, 0.2044, 0.3333, 0.3153, 0.2836, 0.2118, 0.3333, 0.3153, 0.3163, 0.3376, 0.2836, 0.2118, 0.6717, 0.5927, 0.3368, 0.5409, 0.6698, 0.3441, 0.6667, 0.02763, 0.6657, 0.3286, 0.6401, 0.005432, 1.0, 0.3227, 0.6667, 0.3221, 0.7755, 0.2657, 0.6835, 0.6182, 0.6738, 0.5646, 0.7425, 0.6233, 0.7425, 0.6233, 0.7356, 0.47, 0.762, 0.5123])
me_cube_002.materials.append(mat_untitled_003)
me_cube_002.materials.append(mat_untitled_004)
me_cube_002.materials.append(mat_untitled_005)
me_cube_002.use_remesh_preserve_volume = False
me_cube_002.use_remesh_preserve_attributes = False
me_cube_002.use_mirror_vertex_groups = False
me_cube_002.update()
me_cube_003 = bpy.data.meshes.new('Cube_003')
me_cube_003.from_pydata([(-0.9649, -0.9995, -0.9999), (-0.996, 0.9996, -1.0), (1.001, 1.019, -0.9975), (1.0, -1.006, -0.9987), (-0.9196, -1.002, 0.9951), (0.7305, -0.9438, -0.004919), (0.7016, 0.9254, 2.888e-11), (-1.005, -0.9784, 0.1273), (-1.0, 0.5, 1.0), (1.036, -1.011, -0.3049), (-1.018, -1.009, -0.3407), (-1.0, -0.4932, 1.0), (1.033, 1.014, 0.4538), (0.8724, 0.9853, 1.0), (-1.009, -0.8783, 0.9945), (-1.001, 1.011, 0.7379), (1.002, 1.014, 0.8731), (0.1393, 0.9974, 0.6451), (-0.9958, -0.9723, -0.1254), (-0.4033, 0.1614, 1.0), (-1.014, 1.02, -0.5662), (-1.005, -0.8741, -1.0), (-0.4169, -0.2263, 1.0), (-0.8177, -0.4832, 0.9994), (-1.004, 0.96, -0.1267), (0.7032, 0.9988, -0.2411), (-1.02, 1.012, 0.3929), (0.7274, 0.9989, 0.2398), (0.2414, 0.9852, 0.9997), (0.5951, 1.006, 0.733), (1.009, -1.024, 0.8243), (-0.9895, -0.995, -0.875), (-0.9997, 0.9608, 0.1256), (-0.8148, 0.4822, 0.9995), (0.875, -0.9999, 1.0), (-0.995, 0.9787, 1.0), (1.041, -0.9961, 0.1925), (-0.9662, 0.4313, 0.3992), (-0.8985, -0.4496, 0.3992), (-0.4313, 0.1235, 0.3992), (-0.4805, -0.2232, 0.3991), (-0.7514, -0.3958, 0.3992), (-0.8034, 0.4358, 0.3989)], [], [(27, 6, 32), (29, 12, 17), (28, 19, 22), (26, 7, 14), (12, 27, 26), (17, 26, 15), (28, 15, 35), (34, 14, 4), (10, 31, 0), (32, 6, 7), (7, 5, 36), (11, 38, 37), (15, 26, 14), (29, 17, 28), (20, 21, 10), (10, 3, 9), (35, 8, 33), (28, 35, 33), (7, 36, 30), (23, 38, 11), (6, 25, 24), (27, 12, 25), (21, 31, 10), (14, 7, 4), (8, 14, 11), (35, 14, 8), (25, 20, 24), (30, 12, 16), (5, 9, 36), (21, 3, 0), (16, 34, 30), (16, 13, 34), (40, 38, 41), (39, 42, 38), (14, 34, 23, 11), (41, 23, 22, 40), (34, 22, 23), (25, 12, 2), (22, 39, 40), (37, 42, 33, 8), (7, 6, 5), (28, 17, 15), (36, 9, 2), (21, 20, 1), (10, 0, 3), (26, 32, 7), (19, 42, 39), (25, 2, 20), (18, 10, 9), (8, 11, 37), (16, 12, 29), (4, 7, 30), (24, 20, 10), (20, 2, 1), (9, 3, 2), (12, 30, 36), (19, 33, 42), (13, 28, 22), (6, 24, 18), (6, 27, 25), (5, 18, 9), (21, 2, 3), (1, 2, 21), (22, 19, 39), (19, 28, 33), (23, 41, 38), (18, 24, 10), (5, 6, 18), (35, 15, 14), (26, 27, 32), (17, 12, 26), (28, 13, 29), (13, 16, 29), (12, 36, 2), (34, 4, 30), (34, 13, 22), (40, 39, 38), (38, 42, 37)])
me_cube_003.polygons.foreach_set('use_smooth', [True] * 78)
me_cube_003.polygons.foreach_set('material_index', [2, 2, 2, 2, 2, 2, 2, 2, 2, 2, 2, 1, 2, 2, 2, 2, 2, 2, 2, 1, 2, 2, 2, 2, 1, 2, 2, 2, 2, 2, 2, 2, 2, 2, 2, 1, 2, 2, 1, 1, 2, 2, 2, 2, 2, 1, 1, 2, 2, 1, 2, 2, 2, 2, 2, 2, 1, 2, 2, 2, 2, 2, 2, 1, 2, 1, 2, 2, 2, 2, 2, 2, 2, 2, 2, 2, 2, 2])
_uv = me_cube_003.uv_layers.new(name='UVMap')
_uv.uv.foreach_set('vector', [0.1999, 0.283, 0.1667, 0.2521, 0.2083, 0.001205, 0.293, 0.2723, 0.2484, 0.3396, 0.2808, 0.1942, 0.6667, 0.2376, 0.8076, 0.1084, 0.8684, 0.1033, 0.2604, 0.7372, 0.1899, 0.6861, 0.3321, 0.7008, 0.2484, 0.3396, 0.1999, 0.283, 0.2494, 0.000533, 0.2808, 0.1942, 0.2494, 0.000533, 0.2842, 0.002325, 0.3165, 0.2044, 0.2842, 0.002325, 0.3333, 0.003744, 1.0, 0.3227, 0.9792, 0.01016, 1.0, 0.02189, 0.4191, 0.3433, 0.3542, 0.3424, 0.3333, 0.3401, 0.661, 0.6769, 0.9887, 0.6836, 0.661, 0.9973, 0.5223, 0.3395, 0.5, 0.08777, 0.527, 0.007241, 0.7726, 0.509, 0.6724, 0.4984, 0.6724, 0.3549, 0.2841, 1.015, 0.2378, 1.007, 0.3026, 0.9264, 0.293, 0.2723, 0.2808, 0.1942, 0.3165, 0.2044, 0.07259, 1.016, 6.585e-05, 0.7007, 0.08786, 0.6784, 0.4191, 0.3433, 0.3336, 0.006787, 0.4305, 0.01106, 0.6681, 0.01054, 0.75, 0.01016, 0.755, 0.0403, 0.6667, 0.2376, 0.6681, 0.01054, 0.755, 0.0403, 0.5223, 0.3395, 0.527, 0.007241, 0.6401, 0.005432, 0.1875, 0.6774, 0.1812, 0.7774, 0.1667, 0.6768, 0.1667, 0.2521, 0.1318, 0.2843, 0.1457, 0.003475, 0.1999, 0.283, 0.2484, 0.3396, 0.1318, 0.2843, 6.585e-05, 0.7007, 0.02083, 0.6784, 0.08786, 0.6784, 0.3321, 0.7008, 0.1899, 0.6861, 0.3323, 0.6798, 0.3333, 0.8362, 0.3321, 0.7008, 0.3333, 0.7644, 0.3333, 1.012, 0.3026, 0.9264, 0.3333, 0.9299, 0.1318, 0.2843, 0.07261, 1.137e-05, 0.1457, 0.003475, 0.3348, 0.6503, 0.6717, 0.5927, 0.6709, 0.6598, 0.5, 0.08777, 0.4305, 0.01106, 0.527, 0.007241, 2e-06, 0.656, 0.3333, 0.6768, -2.835e-06, 0.6768, 0.6663, 0.3435, 1.0, 0.3227, 1.0, 0.3435, 0.6663, 0.3435, 0.6667, 0.3221, 1.0, 0.3227, 0.6835, 0.6182, 0.7504, 0.6569, 0.7262, 0.5531, 0.6738, 0.5646, 0.7356, 0.47, 0.7504, 0.6569, 0.9792, 0.01016, 1.0, 0.3227, 0.9122, 0.03967, 0.9167, 0.01016, 0.8978, 0.4819, 0.8978, 0.582, 0.8568, 0.5821, 0.862, 0.4819, 1.0, 0.3227, 0.8684, 0.1033, 0.9122, 0.03967, 0.1318, 0.2843, 0.2484, 0.3396, 0.0005621, 0.3367, 0.9561, 0.5957, 0.8559, 0.6502, 0.8559, 0.5966, 0.1488, 0.6773, 0.1667, 0.6768, 0.1667, 0.777, 0.1458, 0.7776, 0.661, 0.9973, 0.9887, 0.6836, 0.9887, 0.9927, 0.3165, 0.2044, 0.2808, 0.1942, 0.2842, 0.002325, 0.3368, 0.5409, 0.3339, 0.4344, 0.6698, 0.3441, 6.585e-05, 0.7007, 0.07259, 1.016, 2e-06, 1.013, 0.4191, 0.3433, 0.3333, 0.3401, 0.3336, 0.006787, 0.4766, 0.1252, 0.0625, 0.0, 0.9062, 0.0, 0.8653, 0.3435, 0.8979, 0.4437, 0.8618, 0.4436, 0.1318, 0.2843, 0.0005621, 0.3367, 0.07261, 1.137e-05, 0.4643, 0.3359, 0.4191, 0.3433, 0.4305, 0.01106, 0.7726, 0.3435, 0.7726, 0.509, 0.6724, 0.3549, 0.3163, 0.3376, 0.2484, 0.3396, 0.293, 0.2723, 0.6657, 0.3286, 0.5223, 0.3395, 0.6401, 0.005432, 0.1457, 1.006, 0.07259, 1.016, 0.08786, 0.6784, 0.07261, 1.137e-05, 0.0005621, 0.3367, 8.87e-09, 0.003576, 0.3339, 0.4344, 0.3364, 0.3438, 0.6698, 0.3441, 0.6717, 0.5927, 0.3348, 0.6503, 0.3368, 0.5409, 0.8653, 0.3435, 0.8978, 0.3435, 0.8979, 0.4437, 0.6667, 0.3221, 0.6667, 0.2376, 0.7755, 0.2657, 0.3333, 0.6836, 0.661, 0.6777, 0.661, 0.9963, 0.1667, 0.2521, 0.1999, 0.283, 0.1318, 0.2843, 0.5, 0.08777, 0.4643, 0.3359, 0.4305, 0.01106, 2e-06, 0.656, 0.3333, 0.3435, 0.3333, 0.6768, 0.0002112, 0.3436, 0.3333, 0.3435, 2e-06, 0.656, 0.9561, 0.5957, 0.9561, 0.6553, 0.8559, 0.6502, 0.8076, 0.1084, 0.6667, 0.2376, 0.755, 0.0403, 0.8559, 0.4559, 0.9561, 0.4438, 0.9561, 0.4618, 0.1353, 0.6836, 0.1457, 1.006, 0.08786, 0.6784, 0.3333, 0.9927, 0.3333, 0.6836, 0.661, 0.9963, 0.3333, 1.012, 0.2841, 1.015, 0.3026, 0.9264, 0.2494, 0.000533, 0.1999, 0.283, 0.2083, 0.001205, 0.2808, 0.1942, 0.2484, 0.3396, 0.2494, 0.000533, 0.3165, 0.2044, 0.3333, 0.3153, 0.293, 0.2723, 0.3333, 0.3153, 0.3163, 0.3376, 0.293, 0.2723, 0.6717, 0.5927, 0.3368, 0.5409, 0.6698, 0.3441, 0.6667, 0.02763, 0.6657, 0.3286, 0.6401, 0.005432, 1.0, 0.3227, 0.6667, 0.3221, 0.7755, 0.2657, 0.6835, 0.6182, 0.6738, 0.5646, 0.7504, 0.6569, 0.7504, 0.6569, 0.7356, 0.47, 0.762, 0.5123])
me_cube_003.materials.append(mat_untitled)
me_cube_003.materials.append(mat_untitled_001)
me_cube_003.materials.append(mat_untitled_002)
me_cube_003.use_remesh_preserve_volume = False
me_cube_003.use_remesh_preserve_attributes = False
me_cube_003.use_mirror_vertex_groups = False
me_cube_003.update()

# ---- objects
ob_cube = bpy.data.objects.new('Cube', me_cube_001)
ob_cube_001 = bpy.data.objects.new('Cube_001', me_cube_001_1)
ob_cube_002 = bpy.data.objects.new('Cube_002', me_cube_002)
ob_cube_003 = bpy.data.objects.new('Cube_003', me_cube_003)

# ---- transforms, parenting, visibility, modifiers, constraints
ob_cube.location = (0.0, 9.862e-08, 1.306)
ob_cube.rotation_euler = (-2.384e-07, 0.0, 0.0)
ob_cube.scale = (1.083, 0.9628, 0.07646)
ob_cube.lineart.crease_threshold = 0.0
ob_cube_001.location = (-0.009727, -0.02163, 1.435)
ob_cube_001.rotation_euler = (-2.384e-07, 0.0, 0.0)
ob_cube_001.scale = (1.083, 0.9628, 0.07646)
ob_cube_001.lineart.crease_threshold = 0.0
ob_cube_002.location = (-0.02447, -0.03027, 1.582)
ob_cube_002.rotation_euler = (-2.384e-07, 0.0, 0.0)
ob_cube_002.scale = (1.083, 0.9628, 0.07646)
ob_cube_002.lineart.crease_threshold = 0.0
ob_cube_003.location = (0.02058, -0.0692, 1.719)
ob_cube_003.rotation_euler = (-2.384e-07, 0.0, 0.0)
ob_cube_003.scale = (1.083, 0.9628, 0.07646)
ob_cube_003.lineart.crease_threshold = 0.0

# ---- collection membership
col_collection_1.objects.link(ob_cube)
col_collection_1.objects.link(ob_cube_001)
col_collection_1.objects.link(ob_cube_002)
col_collection_1.objects.link(ob_cube_003)

# ---- scene / render settings (as saved in the file)
scene.frame_start = 1; scene.frame_end = 250; scene.frame_set(1)
scene.render.engine = 'BLENDER_EEVEE_NEXT'
scene.render.resolution_percentage = 50
scene.render.dither_intensity = 0.0
scene.cycles.use_denoising = False
scene.cycles.samples = 128
scene.cycles.sampling_pattern = 'TABULATED_SOBOL'
scene.cycles.light_sampling_threshold = 0.0
scene.cycles.use_adaptive_sampling = False
scene.cycles.use_light_tree = False
scene.cycles.blur_glossy = 0.0
scene.cycles.sample_clamp_indirect = 0.0
scene.view_settings.view_transform = 'Standard'
bpy.context.view_layer.update()

# ---- added for rendering (the .blend has no active camera and no usable light): camera, sun
cam_auto = bpy.data.cameras.new('AutoCamera')
cam_auto.lens = 50.0
cam_auto.sensor_width = 36.0
cam_auto.clip_end = 1000.0
ob_auto_camera = bpy.data.objects.new('AutoCamera', cam_auto)
scene.collection.objects.link(ob_auto_camera)
ob_auto_camera.location = (2.88414, -3.48893, 3.81439)
ob_auto_camera.rotation_euler = (1.09748, -7.21219e-08, 0.694738)
scene.camera = ob_auto_camera
light_auto_sun = bpy.data.lights.new('AutoSun', 'SUN')
light_auto_sun.energy = 3.0
light_auto_sun.angle = 0.0523599
ob_auto_sun = bpy.data.objects.new('AutoSun', light_auto_sun)
scene.collection.objects.link(ob_auto_sun)
ob_auto_sun.rotation_euler = (0.872665, 0.174533, 0.523599)
bpy.context.view_layer.update()
